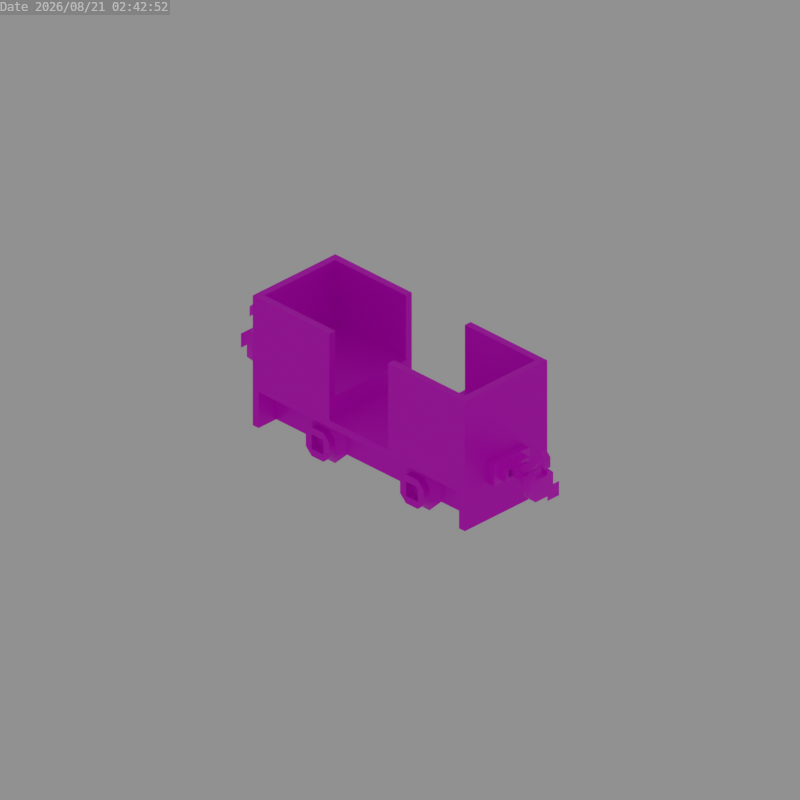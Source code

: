 # Source: kitsune_pixie_coach.blend  (saved by Blender 3.6.13; exported with 4.5.12 LTS)
import bpy
from mathutils import Matrix  # noqa: F401  (used for matrix-valued properties, if any)

bpy.ops.wm.read_factory_settings(use_empty=True)
scene = bpy.context.scene
scene.name = 'Scene'

# ---- collections
col_collection = bpy.data.collections.new('Collection'); scene.collection.children.link(col_collection)

# ---- images (referenced by path relative to the original .blend; pixels are not part of the script)
import os
ASSET_DIR = os.environ.get("B2B_ASSET_DIR", "")  # directory of the original .blend (textures are referenced by path, not embedded)
HERE = os.path.dirname(os.path.abspath(__file__))  # packed textures are extracted next to this script under _unpacked/

def load_image(name, relpath, width, height, colorspace="sRGB"):
    """Load a texture the original file referenced (path relative to the .blend, or extracted next to this script)."""
    p = next((c for c in (os.path.join(HERE, relpath), os.path.join(ASSET_DIR, relpath)) if relpath and os.path.exists(c)), "")
    if p:
        img = bpy.data.images.load(p, check_existing=True)
        img.name = name
    else:  # same state as the original file: an image datablock whose file is absent (Cycles renders it pink)
        img = bpy.data.images.new(name, width, height)
        img.source = "FILE"
        img.filepath = "//" + (relpath or name)
    img.colorspace_settings.name = colorspace
    return img
img_chassis_png = load_image('chassis.png', 'chassis.png', 1024, 1024, 'sRGB')
img_red_wool_png = load_image('red_wool.png', 'red_wool.png', 1024, 1024, 'sRGB')
img_coupler_png = load_image('coupler.png', 'coupler.png', 1024, 1024, 'sRGB')

# ---- materials (node trees are filled in below, after node groups)
mat_chassis = bpy.data.materials.new('Chassis')
mat_seat = bpy.data.materials.new('Seat')
mat_coupler = bpy.data.materials.new('Coupler')

# ---- node groups
ng_auto_smooth = bpy.data.node_groups.new('Auto Smooth', 'GeometryNodeTree')
_s = ng_auto_smooth.interface.new_socket(name='Geometry', in_out='OUTPUT', socket_type='NodeSocketGeometry')
_s = ng_auto_smooth.interface.new_socket(name='Geometry', in_out='INPUT', socket_type='NodeSocketGeometry')
_s = ng_auto_smooth.interface.new_socket(name='Angle', in_out='INPUT', socket_type='NodeSocketFloat')
_s.subtype = 'ANGLE'
_s.min_value = 0.0
_s.max_value = 3.142
ng_auto_smooth.is_modifier = True
_N = ng_auto_smooth.nodes; _L = ng_auto_smooth.links
n0 = _N.new('NodeGroupOutput'); n0.name = 'Group Output'; n0.location = (480, -100)
n1 = _N.new('NodeGroupInput'); n1.name = 'Group Input'; n1.location = (-420, -300)
n2 = _N.new('NodeGroupInput'); n2.name = 'Group Input.001'; n2.location = (-60, -100)
n3 = _N.new('GeometryNodeSetShadeSmooth'); n3.name = 'Set Shade Smooth'; n3.location = (120, -100)
n3.domain = 'EDGE'
n4 = _N.new('GeometryNodeSetShadeSmooth'); n4.name = 'Set Shade Smooth.001'; n4.location = (300, -100)
n5 = _N.new('GeometryNodeInputMeshEdgeAngle'); n5.name = 'Edge Angle'; n5.location = (-420, -220)
n6 = _N.new('GeometryNodeInputEdgeSmooth'); n6.name = 'Is Edge Smooth'; n6.location = (-60, -160)
n7 = _N.new('GeometryNodeInputShadeSmooth'); n7.name = 'Is Face Smooth'; n7.location = (-240, -340)
n8 = _N.new('FunctionNodeBooleanMath'); n8.name = 'Boolean Math'; n8.location = (-60, -220)
n9 = _N.new('FunctionNodeCompare'); n9.name = 'Compare'; n9.location = (-240, -180)
n9.operation = 'LESS_EQUAL'
_L.new(n5.outputs[0], n9.inputs[0])
_L.new(n4.outputs[0], n0.inputs[0])
_L.new(n1.outputs[1], n9.inputs[1])
_L.new(n9.outputs[0], n8.inputs[0])
_L.new(n7.outputs[0], n8.inputs[1])
_L.new(n2.outputs[0], n3.inputs[0])
_L.new(n6.outputs[0], n3.inputs[1])
_L.new(n3.outputs[0], n4.inputs[0])
_L.new(n8.outputs[0], n3.inputs[2])
n0.is_active_output = True

# ---- material node trees
mat_chassis.use_nodes = True; mat_chassis.node_tree.nodes.clear()
_N = mat_chassis.node_tree.nodes; _L = mat_chassis.node_tree.links
n0 = _N.new('ShaderNodeBsdfPrincipled'); n0.name = 'Principled BSDF'; n0.location = (10, 300)
n0.distribution = 'GGX'
n0.subsurface_method = 'RANDOM_WALK_SKIN'
n0.inputs[1].default_value = 0.5
n0.inputs[3].default_value = 1.45
n0.inputs[27].default_value = (0.0, 0.0, 0.0, 1.0)
n0.inputs[28].default_value = 1.0
n1 = _N.new('ShaderNodeOutputMaterial'); n1.name = 'Material Output'; n1.location = (300, 300)
n2 = _N.new('ShaderNodeTexImage'); n2.name = 'Image Texture'; n2.location = (-280, 280)
n2.image = img_chassis_png
n2.interpolation = 'Closest'
_L.new(n0.outputs[0], n1.inputs[0])
_L.new(n2.outputs[0], n0.inputs[0])
_L.new(n2.outputs[1], n0.inputs[4])
n1.is_active_output = True
mat_seat.use_nodes = True; mat_seat.node_tree.nodes.clear()
_N = mat_seat.node_tree.nodes; _L = mat_seat.node_tree.links
n0 = _N.new('ShaderNodeBsdfPrincipled'); n0.name = 'Principled BSDF'; n0.location = (10, 300)
n0.distribution = 'GGX'
n0.subsurface_method = 'RANDOM_WALK_SKIN'
n0.inputs[1].default_value = 0.5
n0.inputs[3].default_value = 1.45
n0.inputs[27].default_value = (0.0, 0.0, 0.0, 1.0)
n0.inputs[28].default_value = 1.0
n1 = _N.new('ShaderNodeOutputMaterial'); n1.name = 'Material Output'; n1.location = (300, 300)
n2 = _N.new('ShaderNodeTexImage'); n2.name = 'Image Texture'; n2.location = (-280, 280)
n2.image = img_red_wool_png
n2.interpolation = 'Closest'
_L.new(n0.outputs[0], n1.inputs[0])
_L.new(n2.outputs[0], n0.inputs[0])
_L.new(n2.outputs[1], n0.inputs[4])
n1.is_active_output = True
mat_coupler.use_nodes = True; mat_coupler.node_tree.nodes.clear()
_N = mat_coupler.node_tree.nodes; _L = mat_coupler.node_tree.links
n0 = _N.new('ShaderNodeBsdfPrincipled'); n0.name = 'Principled BSDF'; n0.location = (10, 300)
n0.distribution = 'GGX'
n0.subsurface_method = 'RANDOM_WALK_SKIN'
n0.inputs[3].default_value = 1.45
n0.inputs[27].default_value = (0.0, 0.0, 0.0, 1.0)
n0.inputs[28].default_value = 1.0
n1 = _N.new('ShaderNodeOutputMaterial'); n1.name = 'Material Output'; n1.location = (300, 300)
n2 = _N.new('ShaderNodeTexImage'); n2.name = 'Image Texture'; n2.location = (-280, 280)
n2.image = img_coupler_png
n2.interpolation = 'Closest'
_L.new(n0.outputs[0], n1.inputs[0])
_L.new(n2.outputs[0], n0.inputs[0])
n1.is_active_output = True

# ---- world
world_world = bpy.data.worlds.new('World'); scene.world = world_world
world_world.use_nodes = True; world_world.node_tree.nodes.clear()
_N = world_world.node_tree.nodes; _L = world_world.node_tree.links
n0 = _N.new('ShaderNodeOutputWorld'); n0.name = 'World Output'; n0.location = (300, 300)
n1 = _N.new('ShaderNodeBackground'); n1.name = 'Background'; n1.location = (10, 300)
n1.inputs[0].default_value = (0.05088, 0.05088, 0.05088, 1.0)
n1.inputs[1].default_value = 5.0
_L.new(n1.outputs[0], n0.inputs[0])
n0.is_active_output = True
world_world.color = (0.05088, 0.05088, 0.05088)
world_world.use_sun_shadow = False
world_world.sun_shadow_jitter_overblur = 0.0

# ---- cameras
cam_camera = bpy.data.cameras.new('Camera')
cam_camera.type = 'ORTHO'

# ---- meshes
me_cube_007 = bpy.data.meshes.new('Cube.007')
me_cube_007.from_pydata([(-1.0, -10.0, -1.0), (-1.0, -11.0, 1.0), (1.0, -10.0, -1.0), (-1.0, -11.0, -1.0), (1.0, -11.0, 1.0), (1.0, -11.0, -1.0), (2.0, -11.0, 1.0), (1.0, -11.0, 2.0), (1.0, -11.0, -2.0), (2.0, -11.0, -1.0), (1.0, -10.0, 2.0), (2.0, -10.0, 1.0), (2.0, -10.0, -1.0), (1.0, -10.0, -2.0), (-1.0, -11.0, 2.0), (-2.0, -11.0, 1.0), (-2.0, -11.0, -1.0), (-1.0, -11.0, -2.0), (-2.0, -10.0, 1.0), (-1.0, -10.0, 2.0), (-1.0, -10.0, -2.0), (-2.0, -10.0, -1.0), (-1.0, -9.0, -3.0), (-3.0, -9.0, -1.0), (-3.0, -9.0, 1.0), (-1.0, -9.0, 3.0), (3.0, -9.0, -1.0), (1.0, -9.0, -3.0), (0.5, -9.0, 0.5), (0.5, -9.0, -0.5), (0.5, -1.0, -0.5), (-0.5, -9.0, 0.5), (-0.5, -9.0, -0.5), (-0.5, -1.0, -0.5), (1.0, -1.0, 3.0), (3.0, -1.0, 1.0), (-3.0, -1.0, 1.0), (-1.0, -1.0, 3.0), (3.0, -1.0, -1.0), (1.0, -1.0, -3.0), (-1.0, -1.0, -3.0), (-3.0, -1.0, -1.0), (-1.0, 0.0, -2.0), (-2.0, 0.0, -1.0), (2.0, 0.0, -1.0), (1.0, 0.0, -2.0), (-2.0, 1.0, -1.0), (-1.0, 1.0, -2.0), (1.0, 1.0, -2.0), (2.0, 1.0, -1.0), (-2.0, 0.0, 1.0), (-1.0, 0.0, 2.0), (1.0, 0.0, 2.0), (2.0, 0.0, 1.0), (-1.0, 1.0, 2.0), (-2.0, 1.0, 1.0), (2.0, 1.0, 1.0), (1.0, 1.0, 2.0), (-1.0, 1.0, 1.0), (1.0, 1.0, 1.0), (-1.0, 1.0, -1.0), (-1.0, 0.0, 1.0), (-1.0, 0.0, -1.0), (0.5, -1.0, 0.5), (-0.5, -1.0, 0.5), (1.0, -9.0, 3.0), (3.0, -9.0, 1.0), (1.0, 0.0, 1.0), (-1.0, -10.0, 1.0), (1.0, -10.0, 1.0), (1.0, 1.0, -1.0), (1.0, 0.0, -1.0)], [], [(26, 29, 28, 66), (27, 29, 26), (27, 22, 32, 29), (23, 32, 22), (23, 24, 31, 32), (25, 31, 24), (65, 28, 31, 25), (66, 28, 65), (69, 68, 0, 2), (4, 1, 68, 69), (4, 69, 2, 5), (5, 2, 0, 3), (7, 14, 1, 4), (15, 1, 14), (15, 16, 3, 1), (17, 3, 16), (3, 0, 68, 1), (9, 5, 8), (8, 5, 3, 17), (4, 6, 7), (10, 65, 25, 19), (11, 66, 65, 10), (18, 24, 23, 21), (12, 26, 66, 11), (21, 23, 22, 20), (19, 25, 24, 18), (20, 22, 27, 13), (17, 20, 13, 8), (7, 6, 11, 10), (13, 12, 9, 8), (19, 18, 15, 14), (17, 16, 21, 20), (7, 10, 19, 14), (21, 16, 15, 18), (6, 4, 5, 9), (30, 63, 28, 29), (64, 31, 28, 63), (33, 32, 31, 64), (30, 29, 32, 33), (50, 36, 37, 51), (54, 51, 52, 57), (57, 59, 58, 54), (42, 47, 48, 45), (56, 53, 44, 49), (46, 47, 42, 43), (44, 45, 48, 49), (50, 51, 54, 55), (56, 57, 52, 53), (46, 43, 50, 55), (43, 41, 36, 50), (44, 38, 39, 45), (42, 40, 41, 43), (51, 37, 34, 52), (45, 39, 40, 42), (52, 34, 35, 53), (53, 35, 38, 44), (59, 57, 56), (55, 58, 60, 46), (54, 58, 55), (60, 62, 71, 70), (46, 60, 47), (48, 47, 60, 70), (48, 70, 49), (56, 49, 70, 59), (58, 61, 62, 60), (59, 67, 61, 58), (61, 67, 71, 62), (34, 63, 35), (35, 63, 30, 38), (38, 30, 39), (40, 39, 30, 33), (40, 33, 41), (36, 41, 33, 64), (36, 64, 37), (37, 64, 63, 34), (9, 12, 11, 6), (13, 27, 26, 12), (71, 67, 59, 70)])
me_cube_007.polygons.foreach_set('use_smooth', [True] * 78)
_k = set([(0, 2), (0, 68), (1, 3), (1, 4), (2, 69), (3, 5), (4, 5), (6, 7), (6, 9), (7, 14), (8, 9), (8, 17), (10, 11), (10, 19), (11, 12), (12, 13), (13, 20), (14, 15), (15, 16), (16, 17), (18, 19), (18, 21), (20, 21), (22, 23), (22, 27), (23, 24), (24, 25), (25, 65), (26, 27), (26, 66), (28, 29), (28, 31), (29, 32), (30, 33), (30, 63), (31, 32), (33, 64), (34, 35), (34, 37), (35, 38), (36, 37), (36, 41), (38, 39), (39, 40), (40, 41), (42, 43), (42, 45), (43, 50), (44, 45), (44, 53), (46, 47), (46, 55), (47, 48), (48, 49), (49, 56), (50, 51), (51, 52), (52, 53), (54, 55), (54, 57), (56, 57), (58, 59), (58, 60), (59, 70), (60, 70), (61, 62), (61, 67), (62, 71), (63, 64), (65, 66), (67, 71), (68, 69)])
me_cube_007.attributes.new('sharp_edge', 'BOOLEAN', 'EDGE').data.foreach_set('value', [ (min(e.vertices), max(e.vertices)) in _k for e in me_cube_007.edges])
_uv = me_cube_007.uv_layers.new(name='UVMap')
_uv.uv.foreach_set('vector', [0.6875, 0.04688, 0.6484, 0.05469, 0.6484, 0.07031, 0.6875, 0.07812, 0.6562, 0.01562, 0.6484, 0.05469, 0.6875, 0.04688, 0.6562, 0.01562, 0.625, 0.01562, 0.6328, 0.05469, 0.6484, 0.05469, 0.5938, 0.04688, 0.6328, 0.05469, 0.625, 0.01562, 0.5938, 0.04688, 0.5938, 0.07812, 0.6328, 0.07031, 0.6328, 0.05469, 0.625, 0.1094, 0.6328, 0.07031, 0.5938, 0.07812, 0.6562, 0.1094, 0.6484, 0.07031, 0.6328, 0.07031, 0.625, 0.1094, 0.6875, 0.07812, 0.6484, 0.07031, 0.6562, 0.1094, 0.9219, 0.07812, 0.8906, 0.07812, 0.8906, 0.04688, 0.9219, 0.04688, 0.6875, 0.1406, 0.6562, 0.1406, 0.6562, 0.125, 0.6875, 0.125, 0.6875, 0.1406, 0.6875, 0.125, 0.7188, 0.125, 0.7188, 0.1406, 0.5938, 0.1406, 0.5938, 0.125, 0.625, 0.125, 0.625, 0.1406, 0.8594, 0.09375, 0.8281, 0.09375, 0.8281, 0.07812, 0.8594, 0.07812, 0.8125, 0.07812, 0.8281, 0.07812, 0.8281, 0.09375, 0.8125, 0.07812, 0.8125, 0.04688, 0.8281, 0.04688, 0.8281, 0.07812, 0.8281, 0.03125, 0.8281, 0.04688, 0.8125, 0.04688, 0.625, 0.1406, 0.625, 0.125, 0.6562, 0.125, 0.6562, 0.1406, 0.875, 0.04688, 0.8594, 0.04688, 0.8594, 0.03125, 0.8594, 0.03125, 0.8594, 0.04688, 0.8281, 0.04688, 0.8281, 0.03125, 0.8594, 0.07812, 0.875, 0.07812, 0.8594, 0.09375, 0.7656, 0.03125, 0.7656, 0.01562, 0.7344, 0.01562, 0.7344, 0.03125, 0.7812, 0.04688, 0.7969, 0.04688, 0.7656, 0.01562, 0.7656, 0.03125, 0.7188, 0.04688, 0.7031, 0.04688, 0.7031, 0.07812, 0.7188, 0.07812, 0.7812, 0.07812, 0.7969, 0.07812, 0.7969, 0.04688, 0.7812, 0.04688, 0.7188, 0.07812, 0.7031, 0.07812, 0.7344, 0.1094, 0.7344, 0.09375, 0.7344, 0.03125, 0.7344, 0.01562, 0.7031, 0.04688, 0.7188, 0.04688, 0.7344, 0.09375, 0.7344, 0.1094, 0.7656, 0.1094, 0.7656, 0.09375, 0.6875, 0.1562, 0.6875, 0.1719, 0.6562, 0.1719, 0.6562, 0.1562, 0.5938, 0.1562, 0.6094, 0.1562, 0.6094, 0.1719, 0.5938, 0.1719, 0.6562, 0.1719, 0.6406, 0.1719, 0.6406, 0.1562, 0.6562, 0.1562, 0.75, 0.1719, 0.7344, 0.1719, 0.7344, 0.1562, 0.75, 0.1562, 0.6875, 0.1562, 0.7031, 0.1562, 0.7031, 0.1719, 0.6875, 0.1719, 0.7812, 0.1562, 0.7812, 0.1719, 0.75, 0.1719, 0.75, 0.1562, 0.7031, 0.1719, 0.7031, 0.1562, 0.7344, 0.1562, 0.7344, 0.1719, 0.875, 0.07812, 0.8594, 0.07812, 0.8594, 0.04688, 0.875, 0.04688, 0.7969, 0.1094, 0.8125, 0.1094, 0.8125, 0.2344, 0.7969, 0.2344, 0.8281, 0.1094, 0.8281, 0.2344, 0.8125, 0.2344, 0.8125, 0.1094, 0.8438, 0.1094, 0.8438, 0.2344, 0.8281, 0.2344, 0.8281, 0.1094, 0.8594, 0.1094, 0.8594, 0.2344, 0.8438, 0.2344, 0.8438, 0.1094, 0.7812, 0.04688, 0.7969, 0.04688, 0.7656, 0.01562, 0.7656, 0.03125, 0.75, 0.1719, 0.75, 0.1562, 0.7812, 0.1562, 0.7812, 0.1719, 0.8594, 0.09375, 0.8594, 0.07812, 0.8281, 0.07812, 0.8281, 0.09375, 0.6875, 0.1562, 0.6875, 0.1719, 0.6562, 0.1719, 0.6562, 0.1562, 0.6094, 0.1719, 0.6094, 0.1562, 0.6406, 0.1562, 0.6406, 0.1719, 0.7031, 0.1719, 0.6875, 0.1719, 0.6875, 0.1562, 0.7031, 0.1562, 0.6406, 0.1562, 0.6562, 0.1562, 0.6562, 0.1719, 0.6406, 0.1719, 0.7344, 0.1562, 0.75, 0.1562, 0.75, 0.1719, 0.7344, 0.1719, 0.6094, 0.1719, 0.5938, 0.1719, 0.5938, 0.1562, 0.6094, 0.1562, 0.7031, 0.1719, 0.7031, 0.1562, 0.7344, 0.1562, 0.7344, 0.1719, 0.7812, 0.07812, 0.7969, 0.07812, 0.7969, 0.04688, 0.7812, 0.04688, 0.7188, 0.07812, 0.7031, 0.07812, 0.7344, 0.1094, 0.7344, 0.09375, 0.7656, 0.09375, 0.7656, 0.1094, 0.7969, 0.07812, 0.7812, 0.07812, 0.7656, 0.03125, 0.7656, 0.01562, 0.7344, 0.01562, 0.7344, 0.03125, 0.7344, 0.09375, 0.7344, 0.1094, 0.7656, 0.1094, 0.7656, 0.09375, 0.7344, 0.03125, 0.7344, 0.01562, 0.7031, 0.04688, 0.7188, 0.04688, 0.7188, 0.04688, 0.7031, 0.04688, 0.7031, 0.07812, 0.7188, 0.07812, 0.8594, 0.07812, 0.8594, 0.09375, 0.875, 0.07812, 0.8125, 0.07812, 0.8281, 0.07812, 0.8281, 0.04688, 0.8125, 0.04688, 0.8281, 0.09375, 0.8281, 0.07812, 0.8125, 0.07812, 0.625, 0.125, 0.625, 0.1406, 0.5938, 0.1406, 0.5938, 0.125, 0.8125, 0.04688, 0.8281, 0.04688, 0.8281, 0.03125, 0.8594, 0.03125, 0.8281, 0.03125, 0.8281, 0.04688, 0.8594, 0.04688, 0.8594, 0.03125, 0.8594, 0.04688, 0.875, 0.04688, 0.875, 0.07812, 0.875, 0.04688, 0.8594, 0.04688, 0.8594, 0.07812, 0.6562, 0.125, 0.6562, 0.1406, 0.625, 0.1406, 0.625, 0.125, 0.6875, 0.125, 0.6875, 0.1406, 0.6562, 0.1406, 0.6562, 0.125, 0.8906, 0.04688, 0.8906, 0.07812, 0.9219, 0.07812, 0.9219, 0.04688, 0.6562, 0.1094, 0.6484, 0.07031, 0.6875, 0.07812, 0.6875, 0.07812, 0.6484, 0.07031, 0.6484, 0.05469, 0.6875, 0.04688, 0.6875, 0.04688, 0.6484, 0.05469, 0.6562, 0.01562, 0.625, 0.01562, 0.6562, 0.01562, 0.6484, 0.05469, 0.6328, 0.05469, 0.625, 0.01562, 0.6328, 0.05469, 0.5938, 0.04688, 0.5938, 0.07812, 0.5938, 0.04688, 0.6328, 0.05469, 0.6328, 0.07031, 0.5938, 0.07812, 0.6328, 0.07031, 0.625, 0.1094, 0.625, 0.1094, 0.6328, 0.07031, 0.6484, 0.07031, 0.6562, 0.1094, 0.6406, 0.1562, 0.6406, 0.1719, 0.6094, 0.1719, 0.6094, 0.1562, 0.7656, 0.09375, 0.7656, 0.1094, 0.7969, 0.07812, 0.7812, 0.07812, 0.7188, 0.1406, 0.6875, 0.1406, 0.6875, 0.125, 0.7188, 0.125])
me_cube_007.materials.append(mat_chassis)
me_cube_007.update()
me_cube_015 = bpy.data.meshes.new('Cube.015')
me_cube_015.from_pydata([(-17.0, -7.0, 10.0), (-17.0, 7.0, 10.0), (19.0, 7.0, 1.0), (18.0, 7.0, 1.0), (19.0, -7.0, 1.0), (18.0, -7.0, 1.0), (18.0, -7.0, 10.0), (-16.0, -7.0, 10.0), (-16.0, 7.0, 10.0), (-16.0, -7.0, 1.0), (-17.0, -7.0, 1.0), (-17.0, 7.0, 1.0), (-16.0, 7.0, 1.0), (19.0, 7.0, 10.0), (19.0, -7.0, 10.0), (18.0, 7.0, 10.0), (-16.0, -4.0, 1.0), (18.0, -4.0, 1.0), (-16.0, 3.0, 6.0), (-16.0, 4.0, 1.0), (-16.0, 4.0, 6.0), (-16.0, -4.0, 6.0), (-16.0, -3.0, 6.0), (18.0, -4.0, 6.0), (18.0, -3.0, 1.0), (18.0, -3.0, 6.0), (18.0, 4.0, 6.0), (18.0, 3.0, 6.0), (-16.0, 3.0, 1.0), (18.0, 3.0, 1.0), (18.0, 4.0, 1.0), (-16.0, -3.0, 1.0), (-16.0, -7.0, 6.0), (18.0, -7.0, 6.0), (-16.0, 7.0, 6.0), (18.0, 7.0, 6.0), (18.0, 7.0, 7.0), (-16.0, -7.0, 7.0), (18.0, -7.0, 7.0), (-16.0, 7.0, 7.0)], [], [(8, 1, 0, 7), (9, 10, 11, 12), (3, 2, 4, 5), (15, 6, 14, 13), (9, 12, 8, 7), (9, 7, 0, 10), (10, 0, 1, 11), (8, 12, 11, 1), (3, 15, 13, 2), (6, 5, 4, 14), (4, 2, 13, 14), (3, 5, 6, 15), (19, 20, 26, 30), (29, 27, 18, 28), (19, 30, 29, 28), (31, 22, 25, 24), (17, 23, 21, 16), (31, 24, 17, 16), (32, 34, 35, 33), (37, 38, 36, 39)])
_uv = me_cube_015.uv_layers.new(name='UVMap')
_uv.uv.foreach_set('vector', [0.0625, 0.4375, 0.04688, 0.4375, 0.04688, 0.2188, 0.0625, 0.2188, 0.03125, 0.01562, 0.01562, 0.01562, 0.01562, 0.2344, 0.03125, 0.2344, 0.5625, 0.2344, 0.5781, 0.2344, 0.5781, 0.01562, 0.5625, 0.01562, 0.0625, 0.2188, 0.0625, 0.4375, 0.04688, 0.4375, 0.04688, 0.2188, 0.3125, 0.4375, 0.5312, 0.4375, 0.5312, 0.5781, 0.3125, 0.5781, 0.5625, 0.4375, 0.5625, 0.5781, 0.5469, 0.5781, 0.5469, 0.4375, 0.2969, 0.4375, 0.2969, 0.5781, 0.07812, 0.5781, 0.07812, 0.4375, 0.5625, 0.5781, 0.5625, 0.4375, 0.5469, 0.4375, 0.5469, 0.5781, 0.5625, 0.4375, 0.5625, 0.5781, 0.5469, 0.5781, 0.5469, 0.4375, 0.5625, 0.5781, 0.5625, 0.4375, 0.5469, 0.4375, 0.5469, 0.5781, 0.07812, 0.4375, 0.2969, 0.4375, 0.2969, 0.5781, 0.07812, 0.5781, 0.3125, 0.4375, 0.5312, 0.4375, 0.5312, 0.5781, 0.3125, 0.5781, 0.6094, 0.4219, 0.6094, 0.3438, 0.07812, 0.3438, 0.07812, 0.4219, 0.6094, 0.25, 0.6094, 0.3281, 0.07812, 0.3281, 0.07812, 0.25, 0.03125, 0.1875, 0.5625, 0.1875, 0.5625, 0.1719, 0.03125, 0.1719, 0.07812, 0.25, 0.07812, 0.3281, 0.6094, 0.3281, 0.6094, 0.25, 0.07812, 0.4219, 0.07812, 0.3438, 0.6094, 0.3438, 0.6094, 0.4219, 0.03125, 0.07812, 0.5625, 0.07812, 0.5625, 0.0625, 0.03125, 0.0625, 0.625, 0.7812, 0.8438, 0.7812, 0.8438, 0.25, 0.625, 0.25, 0.8438, 0.25, 0.8438, 0.7812, 0.625, 0.7812, 0.625, 0.25])
me_cube_015.materials.append(mat_chassis)
me_cube_015.update()
me_cube_002 = bpy.data.meshes.new('Cube.002')
me_cube_002.from_pydata([(7.0, -17.0, 19.0), (7.0, -17.0, 10.0), (-7.0, -18.0, 19.0), (-7.0, 18.0, 10.0), (-7.0, 17.0, 10.0), (7.0, 18.0, 10.0), (7.0, -18.0, 10.0), (-7.0, -18.0, 10.0), (-7.0, 18.0, 19.0), (7.0, 18.0, 19.0), (-7.0, 17.0, 19.0), (7.0, -18.0, 19.0), (-7.0, -17.0, 19.0), (6.0, -17.0, 10.0), (6.0, -5.0, 19.0), (6.0, -17.0, 19.0), (7.0, -5.0, 6.0), (7.0, -17.0, 6.0), (6.0, -5.0, 6.0), (6.0, -17.0, 6.0), (-6.0, 5.0, 10.0), (-6.0, 17.0, 10.0), (-6.0, 17.0, 19.0), (-7.0, 17.0, 6.0), (-6.0, 5.0, 6.0), (-6.0, 17.0, 6.0), (-7.0, -5.0, 6.0), (-6.0, -5.0, 19.0), (-6.0, -5.0, 6.0), (6.0, 17.0, 10.0), (7.0, 17.0, 19.0), (6.0, 17.0, 19.0), (7.0, 17.0, 6.0), (6.0, 17.0, 6.0), (7.0, 17.0, 10.0), (7.0, 5.0, 6.0), (6.0, 5.0, 10.0), (7.0, 5.0, 19.0), (6.0, 5.0, 19.0), (6.0, 5.0, 6.0), (-7.0, -17.0, 10.0), (-6.0, -17.0, 6.0), (-7.0, -17.0, 6.0), (-6.0, -17.0, 19.0), (-6.0, -17.0, 10.0), (7.0, 5.0, 10.0), (6.0, 5.0, 7.0), (7.0, 5.0, 7.0), (-6.0, 5.0, 19.0), (-7.0, 5.0, 10.0), (-7.0, 5.0, 19.0), (-7.0, 5.0, 7.0), (-6.0, 5.0, 7.0), (-7.0, -5.0, 19.0), (-6.0, -5.0, 10.0), (-7.0, -5.0, 10.0), (-6.0, -5.0, 7.0), (7.0, -5.0, 10.0), (7.0, -5.0, 19.0), (6.0, -5.0, 10.0), (7.0, -5.0, 7.0), (6.0, -5.0, 7.0), (7.0, 4.0, 7.0), (7.0, 4.0, 6.0), (-7.0, 5.0, 6.0), (-7.0, -5.0, 7.0), (-7.0, -4.0, 7.0), (-7.0, -4.0, 6.0), (-6.0, -5.0, 10.0), (-6.0, -5.0, 7.0), (6.0, -5.0, 10.0), (6.0, -5.0, 7.0), (-6.0, 5.0, 10.0), (-6.0, 5.0, 7.0), (6.0, 5.0, 10.0), (6.0, 5.0, 7.0)], [(40, 13)], [(1, 40, 12, 0), (1, 0, 11, 6), (6, 11, 2, 7), (12, 40, 7, 2), (4, 10, 8, 3), (30, 34, 5, 9), (5, 3, 8, 9), (4, 34, 30, 10), (12, 2, 11, 0), (10, 30, 9, 8), (18, 19, 13, 59), (16, 57, 1, 17), (59, 13, 15, 14), (57, 58, 0, 1), (15, 0, 58, 14), (24, 25, 21, 20), (64, 49, 4, 23), (20, 21, 22, 48), (49, 50, 10, 4), (54, 27, 43, 44), (22, 10, 50, 48), (55, 40, 12, 53), (28, 54, 44, 41), (43, 27, 53, 12), (26, 42, 40, 55), (36, 38, 31, 29), (45, 34, 30, 37), (39, 36, 29, 33), (31, 38, 37, 30), (35, 32, 34, 45), (45, 37, 38, 36), (47, 45, 36, 46), (20, 48, 50, 49), (52, 20, 49, 51), (55, 53, 27, 54), (65, 55, 54, 56), (59, 14, 58, 57), (61, 59, 57, 60), (16, 63, 62, 60), (63, 35, 47, 62), (64, 67, 66, 51), (67, 26, 65, 66), (70, 71, 69, 68), (75, 74, 72, 73)])
me_cube_002.polygons.foreach_set('material_index', [0, 0, 0, 0, 0, 0, 0, 0, 0, 0, 0, 0, 0, 0, 0, 0, 0, 0, 0, 0, 0, 0, 0, 0, 0, 0, 0, 0, 0, 0, 0, 0, 0, 0, 0, 0, 0, 0, 0, 0, 0, 0, 1, 1])
_uv = me_cube_002.uv_layers.new(name='UVMap')
_uv.uv.foreach_set('vector', [0.3125, 0.4375, 0.5312, 0.4375, 0.5312, 0.5781, 0.3125, 0.5781, 0.5625, 0.4375, 0.5625, 0.5781, 0.5469, 0.5781, 0.5469, 0.4375, 0.2969, 0.4375, 0.2969, 0.5781, 0.07812, 0.5781, 0.07812, 0.4375, 0.5625, 0.5781, 0.5625, 0.4375, 0.5469, 0.4375, 0.5469, 0.5781, 0.5625, 0.4375, 0.5625, 0.5781, 0.5469, 0.5781, 0.5469, 0.4375, 0.5625, 0.5781, 0.5625, 0.4375, 0.5469, 0.4375, 0.5469, 0.5781, 0.07812, 0.4375, 0.2969, 0.4375, 0.2969, 0.5781, 0.07812, 0.5781, 0.3125, 0.4375, 0.5312, 0.4375, 0.5312, 0.5781, 0.3125, 0.5781, 0.0625, 0.4375, 0.04688, 0.4375, 0.04688, 0.2188, 0.0625, 0.2188, 0.0625, 0.2188, 0.0625, 0.4375, 0.04688, 0.4375, 0.04688, 0.2188, 0.3438, 0.5156, 0.5312, 0.5156, 0.5312, 0.5781, 0.3437, 0.5781, 0.2656, 0.5156, 0.2656, 0.5781, 0.07812, 0.5781, 0.07812, 0.5156, 0.3437, 0.4375, 0.5312, 0.4375, 0.5312, 0.5781, 0.3438, 0.5781, 0.2656, 0.4375, 0.2656, 0.5781, 0.07812, 0.5781, 0.07812, 0.4375, 0.0625, 0.4375, 0.04688, 0.4375, 0.04688, 0.25, 0.0625, 0.25, 0.3438, 0.5156, 0.5312, 0.5156, 0.5312, 0.5781, 0.3437, 0.5781, 0.2656, 0.5156, 0.2656, 0.5781, 0.07812, 0.5781, 0.07812, 0.5156, 0.3437, 0.4375, 0.5312, 0.4375, 0.5312, 0.5781, 0.3438, 0.5781, 0.2656, 0.4375, 0.2656, 0.5781, 0.07812, 0.5781, 0.07812, 0.4375, 0.3437, 0.4375, 0.3438, 0.5781, 0.5312, 0.5781, 0.5312, 0.4375, 0.0625, 0.4375, 0.04688, 0.4375, 0.04688, 0.25, 0.0625, 0.25, 0.2656, 0.4375, 0.07812, 0.4375, 0.07812, 0.5781, 0.2656, 0.5781, 0.3438, 0.5156, 0.3437, 0.5781, 0.5312, 0.5781, 0.5312, 0.5156, 0.0625, 0.4375, 0.0625, 0.25, 0.04688, 0.25, 0.04688, 0.4375, 0.2656, 0.5156, 0.07812, 0.5156, 0.07812, 0.5781, 0.2656, 0.5781, 0.3437, 0.4375, 0.3438, 0.5781, 0.5312, 0.5781, 0.5312, 0.4375, 0.2656, 0.4375, 0.07812, 0.4375, 0.07812, 0.5781, 0.2656, 0.5781, 0.3438, 0.5156, 0.3437, 0.5781, 0.5312, 0.5781, 0.5312, 0.5156, 0.0625, 0.4375, 0.0625, 0.25, 0.04688, 0.25, 0.04688, 0.4375, 0.2656, 0.5156, 0.07812, 0.5156, 0.07812, 0.5781, 0.2656, 0.5781, 0.5625, 0.4375, 0.5625, 0.5781, 0.5469, 0.5781, 0.5469, 0.4375, 0.5625, 0.5312, 0.5625, 0.5781, 0.5469, 0.5781, 0.5469, 0.5312, 0.5625, 0.4375, 0.5625, 0.5781, 0.5469, 0.5781, 0.5469, 0.4375, 0.5625, 0.5312, 0.5625, 0.5781, 0.5469, 0.5781, 0.5469, 0.5312, 0.5625, 0.4375, 0.5625, 0.5781, 0.5469, 0.5781, 0.5469, 0.4375, 0.5625, 0.5312, 0.5625, 0.5781, 0.5469, 0.5781, 0.5469, 0.5312, 0.5625, 0.4375, 0.5625, 0.5781, 0.5469, 0.5781, 0.5469, 0.4375, 0.5625, 0.5312, 0.5625, 0.5781, 0.5469, 0.5781, 0.5469, 0.5312, 0.5625, 0.4375, 0.5625, 0.5781, 0.5469, 0.5781, 0.5469, 0.4375, 0.5625, 0.4375, 0.5625, 0.4531, 0.5469, 0.4531, 0.5469, 0.4375, 0.5625, 0.4375, 0.5625, 0.5781, 0.5469, 0.5781, 0.5469, 0.4375, 0.5625, 0.4375, 0.5625, 0.4531, 0.5469, 0.4531, 0.5469, 0.4375, 0.0, 0.1875, 0.0, -1.192e-07, 0.75, 1.192e-07, 0.75, 0.1875, 0.75, 0.0, 0.75, 0.1875, 0.0, 0.1875, 0.0, 0.0])
me_cube_002.materials.append(mat_chassis)
me_cube_002.materials.append(mat_seat)
me_cube_002.update()
me_cube_004 = bpy.data.meshes.new('Cube.004')
me_cube_004.from_pydata([(6.0, -17.0, 10.0), (-6.0, -17.0, 10.0), (-6.0, -5.0, 10.0), (6.0, -5.0, 10.0)], [], [(3, 2, 1, 0)])
me_cube_004.polygons.foreach_set('material_index', [1])
_uv = me_cube_004.uv_layers.new(name='UVMap')
_uv.uv.foreach_set('vector', [0.0, 0.1875, 0.75, 0.1875, 0.75, 0.9375, -1.192e-07, 0.9375])
me_cube_004.materials.append(mat_chassis)
me_cube_004.materials.append(mat_seat)
me_cube_004.update()
me_cube_005 = bpy.data.meshes.new('Cube.005')
me_cube_005.from_pydata([(-6.0, 5.0, 10.0), (-6.0, 17.0, 10.0), (6.0, 5.0, 10.0), (6.0, 17.0, 10.0)], [], [(0, 2, 3, 1)])
me_cube_005.polygons.foreach_set('material_index', [1])
_uv = me_cube_005.uv_layers.new(name='UVMap')
_uv.uv.foreach_set('vector', [2.086e-07, 0.1875, 0.75, 0.1875, 0.75, 0.9375, 2.98e-07, 0.9375])
me_cube_005.materials.append(mat_chassis)
me_cube_005.materials.append(mat_seat)
me_cube_005.update()
me_cube = bpy.data.meshes.new('Cube')
me_cube.from_pydata([(-0.01562, -0.01562, -0.01562), (-0.01562, -0.01562, 0.01562), (-0.01562, 0.01562, -0.01562), (-0.01562, 0.01562, 0.01562), (0.01562, -0.01562, -0.01562), (0.01562, -0.01562, 0.01562), (0.01562, 0.01562, -0.01562), (0.01562, 0.01562, 0.01562)], [], [(0, 1, 3, 2), (2, 3, 7, 6), (6, 7, 5, 4), (4, 5, 1, 0), (2, 6, 4, 0), (7, 3, 1, 5)])
_uv = me_cube.uv_layers.new(name='UVMap')
_uv.uv.foreach_set('vector', [0.9961, 0.9961, 0.9961, 0.9961, 0.9961, 0.9961, 0.9961, 0.9961, 0.9961, 0.9961, 0.9961, 0.9961, 0.9961, 0.9961, 0.9961, 0.9961, 0.9961, 0.9961, 0.9961, 0.9961, 0.9961, 0.9961, 0.9961, 0.9961, 0.9961, 0.9961, 0.9961, 0.9961, 0.9961, 0.9961, 0.9961, 0.9961, 0.9961, 0.9961, 0.9961, 0.9961, 0.9961, 0.9961, 0.9961, 0.9961, 0.9961, 0.9961, 0.9961, 0.9961, 0.9961, 0.9961, 0.9961, 0.9961])
me_cube.materials.append(mat_chassis)
me_cube.update()
me_cube_001 = bpy.data.meshes.new('Cube.001')
me_cube_001.from_pydata([(-0.01562, -0.01562, -0.01562), (-0.01562, -0.01562, 0.01562), (-0.01562, 0.01562, -0.01562), (-0.01562, 0.01562, 0.01562), (0.01562, -0.01562, -0.01562), (0.01562, -0.01562, 0.01562), (0.01562, 0.01562, -0.01562), (0.01562, 0.01562, 0.01562)], [], [(0, 1, 3, 2), (2, 3, 7, 6), (6, 7, 5, 4), (4, 5, 1, 0), (2, 6, 4, 0), (7, 3, 1, 5)])
_uv = me_cube_001.uv_layers.new(name='UVMap')
_uv.uv.foreach_set('vector', [0.9961, 0.9961, 0.9961, 0.9961, 0.9961, 0.9961, 0.9961, 0.9961, 0.9961, 0.9961, 0.9961, 0.9961, 0.9961, 0.9961, 0.9961, 0.9961, 0.9961, 0.9961, 0.9961, 0.9961, 0.9961, 0.9961, 0.9961, 0.9961, 0.9961, 0.9961, 0.9961, 0.9961, 0.9961, 0.9961, 0.9961, 0.9961, 0.9961, 0.9961, 0.9961, 0.9961, 0.9961, 0.9961, 0.9961, 0.9961, 0.9961, 0.9961, 0.9961, 0.9961, 0.9961, 0.9961, 0.9961, 0.9961])
me_cube_001.materials.append(mat_chassis)
me_cube_001.update()
me_cube_003 = bpy.data.meshes.new('Cube.003')
me_cube_003.from_pydata([(-0.5, -1.0, -2.0), (-0.5, -2.0, -1.0), (-0.5, -2.0, 1.0), (-0.5, -1.0, 2.0), (-0.5, 2.0, -1.0), (-0.5, 1.0, -2.0), (-0.5, 1.0, 2.0), (-0.5, 2.0, 1.0), (0.5, -2.0, -1.0), (0.5, -1.0, -2.0), (0.5, -1.0, 2.0), (0.5, -2.0, 1.0), (0.5, 1.0, -2.0), (0.5, 2.0, -1.0), (0.5, 2.0, 1.0), (0.5, 1.0, 2.0), (-0.5, -1.0, 1.0), (-0.5, 1.0, 1.0), (0.5, 1.0, 1.0), (0.5, -1.0, -1.0), (0.5, 1.0, -1.0), (1.5, -1.0, -1.0), (1.5, 1.0, -1.0), (2.5, 1.0, 0.0), (4.5, -1.0, 1.0), (4.5, 1.0, 1.0), (4.5, -1.0, 0.0), (4.5, 1.0, 0.0), (4.5, -3.0, -1.0), (4.5, -3.0, 2.0), (4.5, 3.0, -1.0), (4.5, 3.0, 2.0), (5.5, -3.0, -1.0), (5.5, -3.0, 2.0), (5.5, 3.0, -1.0), (5.5, 3.0, 2.0), (3.5, -1.5, 0.0), (3.5, -1.5, 1.0), (3.5, 1.5, 0.0), (3.5, 1.5, 1.0), (4.5, -2.0, -0.5), (4.5, -2.0, 1.5), (4.5, 2.0, -0.5), (4.5, 2.0, 1.5), (3.5, 2.0, -0.5), (3.5, -2.0, -0.5), (3.5, -2.0, 1.5), (3.5, 2.0, 1.5), (4.5, 1.5, 0.0), (4.5, -1.5, 0.0), (4.5, -1.5, 1.0), (4.5, 1.5, 1.0), (0.5, -1.0, 0.0), (0.5, 0.0, 0.0), (0.5, 0.0, 1.0), (0.5, -1.0, 1.0), (-2.5, -1.0, -1.0), (-2.5, -1.0, 1.0), (-2.5, 1.0, -1.0), (-2.5, 1.0, 1.0), (2.5, -1.0, 1.0), (2.5, 0.0, 1.0), (2.5, -1.0, 0.0), (2.5, 0.0, 0.0)], [], [(8, 11, 2, 1), (0, 1, 2, 3, 16, 17, 6, 7, 4, 5), (4, 7, 14, 13), (12, 5, 4, 13), (6, 15, 14, 7), (0, 9, 8, 1), (10, 3, 2, 11), (5, 12, 9, 0), (15, 6, 17, 18), (3, 10, 55, 16), (18, 17, 16, 55, 54), (8, 19, 52, 55, 11), (10, 11, 55), (12, 20, 19, 9), (14, 18, 20, 13), (15, 18, 14), (12, 13, 20), (8, 9, 19), (18, 25, 27, 23, 22, 20), (19, 20, 22, 21), (21, 62, 52, 19), (21, 22, 23, 62), (62, 23, 27, 26), (62, 26, 24, 60), (28, 29, 31, 30), (30, 31, 35, 34), (32, 33, 29, 28), (30, 34, 32, 28), (35, 31, 29, 33), (38, 36, 49, 48), (44, 47, 43, 42), (40, 41, 46, 45), (44, 42, 40, 45), (43, 47, 46, 41), (36, 38, 44, 45), (37, 36, 45, 46), (39, 37, 46, 47), (38, 39, 47, 44), (39, 38, 48, 51), (36, 37, 50, 49), (37, 39, 51, 50), (63, 61, 54, 53), (52, 53, 54, 55), (61, 60, 24, 25, 18, 54), (56, 57, 59, 58), (63, 62, 60, 61), (52, 62, 63, 53)])
me_cube_003.polygons.foreach_set('use_smooth', [1, 1, 1, 1, 1, 1, 1, 1, 1, 1, 1, 1, 1, 1, 1, 1, 1, 1, 1, 1, 1, 1, 1, 1, 1, 1, 1, 1, 1, 1, 1, 1, 1, 1, 1, 1, 1, 1, 1, 1, 1, 1, 1, 1, 0, 1, 1])
_uv = me_cube_003.uv_layers.new(name='UVMap')
_uv.uv.foreach_set('vector', [0.4375, 0.625, 0.4375, 0.75, 0.375, 0.75, 0.375, 0.625, 0.8125, 0.0, 0.75, 0.0625, 0.75, 0.1875, 0.8125, 0.25, 0.8125, 0.1875, 0.9375, 0.1875, 0.9375, 0.25, 1.0, 0.1875, 1.0, 0.0625, 0.9375, 0.0, 0.4375, 0.75, 0.4375, 0.625, 0.5, 0.625, 0.5, 0.75, 0.5, 0.8125, 0.4375, 0.8125, 0.4375, 0.75, 0.5, 0.75, 0.375, 0.9375, 0.4375, 0.9375, 0.4375, 1.0, 0.375, 1.0, 0.4375, 0.9375, 0.5, 0.9375, 0.5, 1.0, 0.4375, 1.0, 0.4375, 0.8125, 0.375, 0.8125, 0.375, 0.75, 0.4375, 0.75, 0.4375, 0.8125, 0.5, 0.8125, 0.5, 0.9375, 0.4375, 0.9375, 0.25, 0.375, 0.1875, 0.375, 0.1875, 0.3125, 0.25, 0.3125, 0.25, 0.375, 0.3125, 0.375, 0.3125, 0.3125, 0.25, 0.3125, 0.4375, 0.9375, 0.375, 0.9375, 0.375, 0.8125, 0.4375, 0.8125, 0.4375, 0.875, 0.4375, 0.0625, 0.5, 0.0625, 0.5, 0.125, 0.5, 0.1875, 0.4375, 0.1875, 0.5, 0.25, 0.4375, 0.1875, 0.5, 0.1875, 0.625, 0.0, 0.625, 0.0625, 0.5, 0.0625, 0.5, 0.0, 0.6875, 0.1875, 0.625, 0.1875, 0.625, 0.0625, 0.6875, 0.0625, 0.625, 0.25, 0.625, 0.1875, 0.6875, 0.1875, 0.625, 0.0, 0.6875, 0.0625, 0.625, 0.0625, 0.4375, 0.0625, 0.5, 0.0, 0.5, 0.0625, 1.0, 1.0, 0.75, 1.0, 0.75, 0.9375, 0.875, 0.9375, 0.9375, 0.875, 1.0, 0.875, 0.75, 0.5, 0.75, 0.625, 0.8125, 0.625, 0.8125, 0.5, 0.8125, 0.6875, 0.875, 0.75, 0.75, 0.75, 0.75, 0.6875, 0.8125, 0.5, 0.8125, 0.625, 0.875, 0.625, 0.875, 0.5, 0.875, 0.5, 0.875, 0.625, 1.0, 0.625, 1.0, 0.5, 0.875, 0.75, 1.0, 0.75, 1.0, 0.8125, 0.875, 0.8125, 0.375, 0.25, 0.375, 0.4375, 0.75, 0.4375, 0.75, 0.25, 0.625, 0.625, 0.625, 0.4375, 0.6875, 0.4375, 0.6875, 0.625, 0.75, 0.4375, 0.75, 0.625, 0.6875, 0.625, 0.6875, 0.4375, 0.625, 0.625, 0.6875, 0.625, 0.6875, 1.0, 0.625, 1.0, 0.75, 1.0, 0.6875, 1.0, 0.6875, 0.625, 0.75, 0.625, 0.4375, 0.625, 0.4375, 0.4375, 0.5, 0.4375, 0.5, 0.625, 0.3125, 0.375, 0.3125, 0.25, 0.375, 0.25, 0.375, 0.375, 0.375, 0.625, 0.375, 0.75, 0.3125, 0.75, 0.3125, 0.625, 0.3125, 0.375, 0.375, 0.375, 0.375, 0.625, 0.3125, 0.625, 0.375, 1.0, 0.3125, 1.0, 0.3125, 0.75, 0.375, 0.75, 0.1562, 0.1562, 0.3438, 0.1562, 0.375, 0.125, 0.125, 0.125, 0.1562, 0.2188, 0.1562, 0.1562, 0.125, 0.125, 0.125, 0.25, 0.3438, 0.2188, 0.1562, 0.2188, 0.125, 0.25, 0.375, 0.25, 0.3438, 0.1562, 0.3438, 0.2188, 0.375, 0.25, 0.375, 0.125, 0.5, 0.5, 0.5, 0.4375, 0.5625, 0.4375, 0.5625, 0.5, 0.5, 0.5625, 0.5, 0.625, 0.5625, 0.625, 0.5625, 0.5625, 0.375, 0.4375, 0.375, 0.625, 0.4375, 0.625, 0.4375, 0.4375, 0.875, 0.75, 0.875, 0.8125, 0.75, 0.8125, 0.75, 0.75, 0.75, 0.6875, 0.8125, 0.6875, 0.8125, 0.75, 0.75, 0.75, 0.875, 0.375, 0.875, 0.3125, 1.0, 0.3125, 1.0, 0.4375, 0.75, 0.4375, 0.75, 0.375, 0.03125, 0.9688, 0.03125, 0.9688, 0.03125, 0.9688, 0.03125, 0.9688, 0.75, 0.6875, 0.8125, 0.6875, 0.8125, 0.75, 0.75, 0.75, 0.75, 0.3125, 0.875, 0.3125, 0.875, 0.375, 0.75, 0.375])
me_cube_003.materials.append(mat_coupler)
me_cube_003.update()
me_cube_006 = bpy.data.meshes.new('Cube.006')
me_cube_006.from_pydata([(-0.1, -2.0, -0.1), (-0.1, -2.0, 0.1), (-0.1, 2.0, -0.1), (-0.1, 2.0, 0.1), (0.1, -2.0, -0.1), (0.1, -2.0, 0.1), (0.1, 2.0, -0.1), (0.1, 2.0, 0.1)], [], [(0, 1, 3, 2), (2, 3, 7, 6), (6, 7, 5, 4), (4, 5, 1, 0), (2, 6, 4, 0), (7, 3, 1, 5)])
me_cube_006.polygons.foreach_set('use_smooth', [True] * 6)
_uv = me_cube_006.uv_layers.new(name='UVMap')
_uv.uv.foreach_set('vector', [0.03125, 0.9688, 0.03125, 0.9688, 0.03125, 0.9688, 0.03125, 0.9688, 0.03125, 0.9688, 0.03125, 0.9688, 0.03125, 0.9688, 0.03125, 0.9688, 0.03125, 0.9688, 0.03125, 0.9688, 0.03125, 0.9688, 0.03125, 0.9688, 0.03125, 0.9688, 0.03125, 0.9688, 0.03125, 0.9688, 0.03125, 0.9688, 0.03125, 0.9688, 0.03125, 0.9688, 0.03125, 0.9688, 0.03125, 0.9688, 0.03125, 0.9688, 0.03125, 0.9688, 0.03125, 0.9688, 0.03125, 0.9688])
me_cube_006.materials.append(mat_coupler)
me_cube_006.update()
me_cube_008 = bpy.data.meshes.new('Cube.008')
me_cube_008.from_pydata([(-4.0, -0.5, 0.0), (-4.0, -0.5, 1.0), (-4.0, 0.5, 0.0), (-4.0, 0.5, 1.0), (0.0, -0.5, 0.0), (0.0, -0.5, 1.0), (0.0, 0.5, 0.0), (0.0, 0.5, 1.0), (-5.0, 0.5, 0.0), (-4.0, -0.5, -1.0), (-5.0, -0.5, 0.0), (-5.0, -0.5, 1.0), (-5.0, 0.5, 1.0), (-4.0, 0.5, -1.0)], [], [(2, 0, 9, 13), (1, 11, 10, 9, 0, 4, 5), (6, 7, 5, 4), (2, 6, 4, 0), (7, 3, 1, 5), (1, 3, 12, 11), (8, 12, 3, 7, 6, 2, 13), (10, 11, 12, 8), (10, 8, 13, 9)])
me_cube_008.polygons.foreach_set('use_smooth', [True] * 9)
_uv = me_cube_008.uv_layers.new(name='UVMap')
_uv.uv.foreach_set('vector', [0.0625, 0.1875, 0.0, 0.1875, 0.0, 0.125, 0.0625, 0.125, 0.0625, 0.875, 0.0, 0.875, 0.0, 0.8125, 0.0625, 0.75, 0.0625, 0.8125, 0.3125, 0.8125, 0.3125, 0.875, 0.125, 0.3125, 0.1875, 0.3125, 0.1875, 0.375, 0.125, 0.375, 0.0, 0.0625, 0.25, 0.0625, 0.25, 0.0, 0.0, 0.0, 0.3125, 0.5, 0.0625, 0.5, 0.0625, 0.4375, 0.3125, 0.4375, 0.0625, 0.4375, 0.0625, 0.5, 0.0, 0.5, 0.0, 0.4375, 0.3125, 0.625, 0.3125, 0.6875, 0.25, 0.6875, 0.0, 0.6875, 0.0, 0.625, 0.25, 0.625, 0.25, 0.5625, 0.0, 0.3125, 0.0, 0.375, 0.0625, 0.375, 0.0625, 0.3125, 0.0, 0.3125, 0.0625, 0.3125, 0.0625, 0.25, 0.0, 0.25])
me_cube_008.materials.append(mat_coupler)
me_cube_008.update()

# ---- objects
ob_frame_wheel_1 = bpy.data.objects.new('FRAME_WHEEL_1', me_cube_007)
ob_frame = bpy.data.objects.new('FRAME', me_cube_015)
ob_frame_wheel_2 = bpy.data.objects.new('FRAME_WHEEL_2', me_cube_007)
ob_frame_003 = bpy.data.objects.new('FRAME.003', me_cube_002)
ob_seat_1 = bpy.data.objects.new('SEAT_1', me_cube_004)
ob_seat_2 = bpy.data.objects.new('SEAT_2', me_cube_005)
ob_camera = bpy.data.objects.new('Camera', cam_camera)
ob_door_1_connecting = bpy.data.objects.new('DOOR_1_CONNECTING', me_cube)
ob_door_2_connecting = bpy.data.objects.new('DOOR_2_CONNECTING', me_cube_001)
ob_coupler_engaged_rear_2_toggle_label_uncouple = bpy.data.objects.new('COUPLER_ENGAGED_REAR_2_TOGGLE_LABEL_Uncouple', me_cube_003)
ob_coupler_engaged_front_1_toggle_label_uncouple = bpy.data.objects.new('COUPLER_ENGAGED_FRONT_1_TOGGLE_LABEL_Uncouple', me_cube_003)
ob_coupled_rear_2_rot_45 = bpy.data.objects.new('COUPLED_REAR_2_ROT_45', me_cube_006)
ob_coupled_rear_2 = bpy.data.objects.new('COUPLED_REAR_2', me_cube_008)
ob_coupled_front_1_rot_45 = bpy.data.objects.new('COUPLED_FRONT_1_ROT_45', me_cube_006)
ob_coupled_front_1 = bpy.data.objects.new('COUPLED_FRONT_1', me_cube_008)

# ---- transforms, parenting, visibility, modifiers, constraints
ob_frame_wheel_1.location = (-0.5, 0.3125, 0.125)
ob_frame_wheel_1.scale = (0.0625, 0.0625, 0.0625)
_m = ob_frame_wheel_1.modifiers.new('Auto Smooth', 'NODES')
_m.node_group = ng_auto_smooth
_gi = [s.identifier for s in ng_auto_smooth.interface.items_tree if s.item_type == 'SOCKET' and s.in_out == 'INPUT']
_m[_gi[1]] = 1.745  # Angle
ob_frame.location = (-0.0625, 0.0, 0.0)
ob_frame.scale = (0.0625, 0.0625, 0.0625)
ob_frame_wheel_2.location = (0.5, 0.3125, 0.125)
ob_frame_wheel_2.scale = (0.0625, 0.0625, 0.0625)
_m = ob_frame_wheel_2.modifiers.new('Auto Smooth', 'NODES')
_m.node_group = ng_auto_smooth
_gi = [s.identifier for s in ng_auto_smooth.interface.items_tree if s.item_type == 'SOCKET' and s.in_out == 'INPUT']
_m[_gi[1]] = 1.745  # Angle
ob_frame_003.location = (3.725e-09, -5.625e-16, 0.0)
ob_frame_003.rotation_euler = (0.0, -0.0, 4.712)
ob_frame_003.scale = (0.0625, 0.0625, 0.0625)
ob_seat_1.location = (3.725e-09, -5.625e-16, 0.0)
ob_seat_1.rotation_euler = (0.0, -0.0, 4.712)
ob_seat_1.scale = (0.0625, 0.0625, 0.0625)
ob_seat_2.location = (3.725e-09, -5.625e-16, 0.0)
ob_seat_2.rotation_euler = (0.0, -0.0, 4.712)
ob_seat_2.scale = (0.0625, 0.0625, 0.0625)
ob_camera.location = (2.735, -2.735, 2.796)
ob_camera.rotation_euler = (1.047, 4.648e-09, 0.7854)
ob_camera.scale = (1.0, 1.0, 1.0)
ob_door_1_connecting.location = (1.094, 0.0, 1.125)
ob_door_2_connecting.location = (-1.094, 0.0, 1.125)
ob_coupler_engaged_rear_2_toggle_label_uncouple.location = (1.469, -1.83e-07, 0.4375)
ob_coupler_engaged_rear_2_toggle_label_uncouple.rotation_euler = (0.0, -0.0, -3.142)
ob_coupler_engaged_rear_2_toggle_label_uncouple.scale = (0.0625, 0.0625, 0.0625)
_m = ob_coupler_engaged_rear_2_toggle_label_uncouple.modifiers.new('Auto Smooth', 'NODES')
_m.node_group = ng_auto_smooth
_gi = [s.identifier for s in ng_auto_smooth.interface.items_tree if s.item_type == 'SOCKET' and s.in_out == 'INPUT']
_m[_gi[1]] = 0.8727  # Angle
ob_coupler_engaged_front_1_toggle_label_uncouple.location = (-1.469, 0.0, 0.4375)
ob_coupler_engaged_front_1_toggle_label_uncouple.scale = (0.0625, 0.0625, 0.0625)
_m = ob_coupler_engaged_front_1_toggle_label_uncouple.modifiers.new('Auto Smooth', 'NODES')
_m.node_group = ng_auto_smooth
_gi = [s.identifier for s in ng_auto_smooth.interface.items_tree if s.item_type == 'SOCKET' and s.in_out == 'INPUT']
_m[_gi[1]] = 0.8727  # Angle
ob_coupled_rear_2_rot_45.location = (1.375, -1.748e-07, 0.5)
ob_coupled_rear_2_rot_45.rotation_euler = (0.0, -0.0, -3.142)
ob_coupled_rear_2_rot_45.scale = (0.0625, 0.0625, 0.0625)
_m = ob_coupled_rear_2_rot_45.modifiers.new('Auto Smooth', 'NODES')
_m.node_group = ng_auto_smooth
_gi = [s.identifier for s in ng_auto_smooth.interface.items_tree if s.item_type == 'SOCKET' and s.in_out == 'INPUT']
_m[_gi[1]] = 0.8727  # Angle
ob_coupled_rear_2.location = (1.375, -0.03125, 0.5)
ob_coupled_rear_2.rotation_euler = (-3.815e-07, 0.7854, -3.142)
ob_coupled_rear_2.scale = (0.0625, 0.0625, 0.0625)
_m = ob_coupled_rear_2.modifiers.new('Auto Smooth', 'NODES')
_m.node_group = ng_auto_smooth
_gi = [s.identifier for s in ng_auto_smooth.interface.items_tree if s.item_type == 'SOCKET' and s.in_out == 'INPUT']
_m[_gi[1]] = 0.8727  # Angle
ob_coupled_front_1_rot_45.location = (-1.375, 0.0, 0.5)
ob_coupled_front_1_rot_45.scale = (0.0625, 0.0625, 0.0625)
_m = ob_coupled_front_1_rot_45.modifiers.new('Auto Smooth', 'NODES')
_m.node_group = ng_auto_smooth
_gi = [s.identifier for s in ng_auto_smooth.interface.items_tree if s.item_type == 'SOCKET' and s.in_out == 'INPUT']
_m[_gi[1]] = 0.8727  # Angle
ob_coupled_front_1.location = (-1.375, 0.03125, 0.5)
ob_coupled_front_1.rotation_euler = (5.565e-08, 0.7854, 1.344e-07)
ob_coupled_front_1.scale = (0.0625, 0.0625, 0.0625)
_m = ob_coupled_front_1.modifiers.new('Auto Smooth', 'NODES')
_m.node_group = ng_auto_smooth
_gi = [s.identifier for s in ng_auto_smooth.interface.items_tree if s.item_type == 'SOCKET' and s.in_out == 'INPUT']
_m[_gi[1]] = 0.8727  # Angle

# ---- collection membership
col_collection.objects.link(ob_frame_wheel_1)
col_collection.objects.link(ob_frame)
col_collection.objects.link(ob_frame_wheel_2)
col_collection.objects.link(ob_frame_003)
col_collection.objects.link(ob_seat_1)
col_collection.objects.link(ob_seat_2)
col_collection.objects.link(ob_camera)
col_collection.objects.link(ob_door_1_connecting)
col_collection.objects.link(ob_door_2_connecting)
col_collection.objects.link(ob_coupler_engaged_rear_2_toggle_label_uncouple)
col_collection.objects.link(ob_coupler_engaged_front_1_toggle_label_uncouple)
col_collection.objects.link(ob_coupled_rear_2_rot_45)
col_collection.objects.link(ob_coupled_rear_2)
col_collection.objects.link(ob_coupled_front_1_rot_45)
col_collection.objects.link(ob_coupled_front_1)

# ---- scene / render settings (as saved in the file)
scene.camera = ob_camera
scene.frame_start = 1; scene.frame_end = 250; scene.frame_set(0)
scene.render.engine = 'CYCLES'
scene.render.resolution_x = 512
scene.render.resolution_y = 512
scene.render.fps = 25
scene.render.film_transparent = True
scene.render.use_stamp_time = False
scene.render.use_stamp_frame = False
scene.render.use_stamp_camera = False
scene.render.use_stamp_scene = False
scene.render.use_stamp_filename = False
scene.render.use_stamp_render_time = False
scene.render.use_stamp = True
scene.cycles.sampling_pattern = 'TABULATED_SOBOL'
scene.cycles.adaptive_threshold = 0.001
scene.cycles.use_light_tree = False
scene.cycles.bake_type = 'AO'
scene.eevee.use_gtao = True
scene.view_settings.view_transform = 'Filmic'
bpy.context.view_layer.update()
